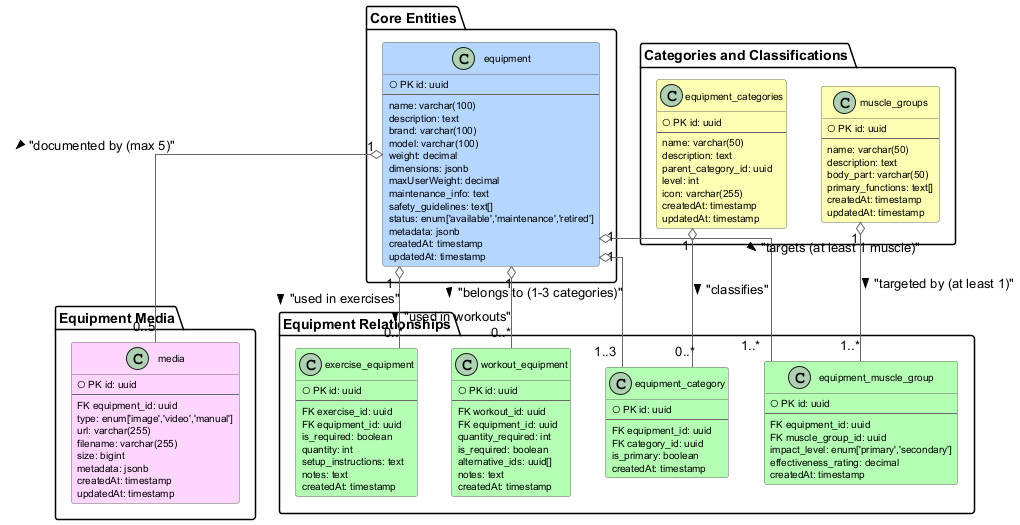

The diagram above was rendered by PlantUML. Its source (embedded in the PNG):
@startuml Equipment_Categories_ERD

' Page settings
skinparam pageMargin 10
skinparam pageExternalColor white
skinparam pageBorderColor white
skinparam page {
    width 900
    height 1400
}

' Styling
hide methods
hide stereotypes
skinparam linetype ortho
skinparam class {
    BackgroundColor<<Core>> #B4D6FF
    BackgroundColor<<Junction>> #B4FFB4
    BackgroundColor<<Lookup>> #FFFFB4
    BackgroundColor<<Media>> #FFD6FF
    BorderColor #666666
    ArrowColor #666666
    FontSize 11
    AttributeFontSize 10
}

' Core Entities
package "Core Entities" {
    class equipment << Core >> {
        ○ PK id: uuid
        --
        name: varchar(100)
        description: text
        brand: varchar(100)
        model: varchar(100)
        weight: decimal
        dimensions: jsonb
        maxUserWeight: decimal
        maintenance_info: text
        safety_guidelines: text[]
        status: enum['available','maintenance','retired']
        metadata: jsonb
        createdAt: timestamp
        updatedAt: timestamp
    }
}

' Lookup Tables
package "Categories and Classifications" {
    class equipment_categories << Lookup >> {
        ○ PK id: uuid
        --
        name: varchar(50)
        description: text
        parent_category_id: uuid
        level: int
        icon: varchar(255)
        createdAt: timestamp
        updatedAt: timestamp
    }

    class muscle_groups << Lookup >> {
        ○ PK id: uuid
        --
        name: varchar(50)
        description: text
        body_part: varchar(50)
        primary_functions: text[]
        createdAt: timestamp
        updatedAt: timestamp
    }
}

' Media Related
package "Equipment Media" {
    class media << Media >> {
        ○ PK id: uuid
        --
        FK equipment_id: uuid
        type: enum['image','video','manual']
        url: varchar(255)
        filename: varchar(255)
        size: bigint
        metadata: jsonb
        createdAt: timestamp
        updatedAt: timestamp
    }
}

' Junction Tables
package "Equipment Relationships" {
    class equipment_category << Junction >> {
        ○ PK id: uuid
        --
        FK equipment_id: uuid
        FK category_id: uuid
        is_primary: boolean
        createdAt: timestamp
    }

    class equipment_muscle_group << Junction >> {
        ○ PK id: uuid
        --
        FK equipment_id: uuid
        FK muscle_group_id: uuid
        impact_level: enum['primary','secondary']
        effectiveness_rating: decimal
        createdAt: timestamp
    }

    class workout_equipment << Junction >> {
        ○ PK id: uuid
        --
        FK workout_id: uuid
        FK equipment_id: uuid
        quantity_required: int
        is_required: boolean
        alternative_ids: uuid[]
        notes: text
        createdAt: timestamp
    }

    class exercise_equipment << Junction >> {
        ○ PK id: uuid
        --
        FK exercise_id: uuid
        FK equipment_id: uuid
        is_required: boolean
        quantity: int
        setup_instructions: text
        notes: text
        createdAt: timestamp
    }
}

' Relationships with specific cardinality constraints
equipment "1" o-- "1..3" equipment_category : "belongs to (1-3 categories)" >
equipment "1" o-- "1..*" equipment_muscle_group : "targets (at least 1 muscle)" >
equipment "1" o-- "0..*" workout_equipment : "used in workouts" >
equipment "1" o-- "0..*" exercise_equipment : "used in exercises" >
equipment "1" o-- "0..5" media : "documented by (max 5)" >

equipment_categories "1" o-- "0..*" equipment_category : "classifies" >
muscle_groups "1" o-- "1..*" equipment_muscle_group : "targeted by (at least 1)" >

' Layout hints
equipment -[hidden]d- equipment_category
equipment_categories -[hidden]d- equipment_muscle_group
muscle_groups -[hidden]d- equipment_muscle_group

@enduml